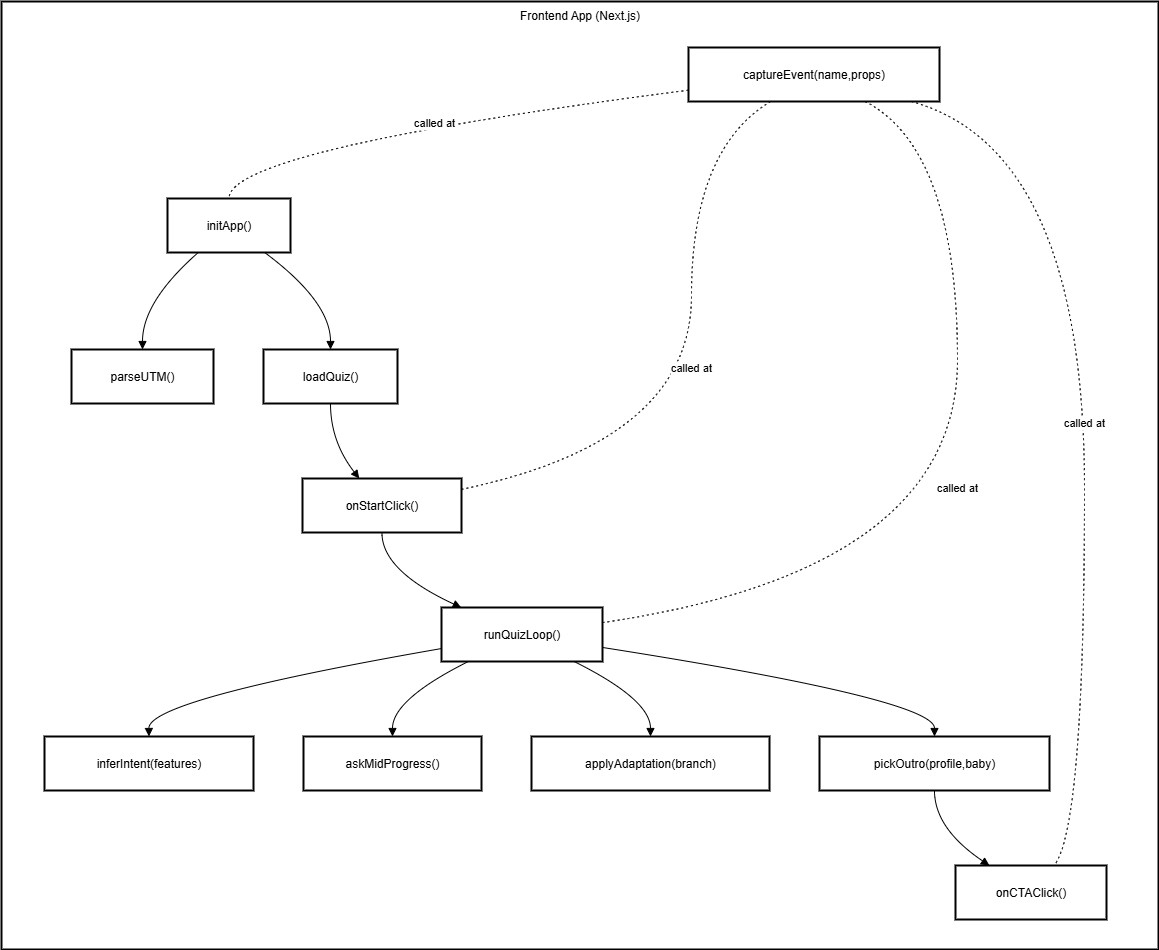

The diagram above was exported from draw.io. Its source (the exported page's mxGraphModel, read from the mxfile embedded in the PNG):
<mxGraphModel dx="1034" dy="666" grid="1" gridSize="10" guides="1" tooltips="1" connect="1" arrows="1" fold="1" page="1" pageScale="1" pageWidth="850" pageHeight="1100" math="0" shadow="0">
  <root>
    <mxCell id="0" />
    <mxCell id="1" parent="0" />
    <mxCell id="jSpnKuT4Es50mjmcNl6--1" value="Frontend App (Next.js)" style="whiteSpace=wrap;strokeWidth=2;verticalAlign=top;" vertex="1" parent="1">
      <mxGeometry x="20" y="20" width="1157" height="948" as="geometry" />
    </mxCell>
    <mxCell id="jSpnKuT4Es50mjmcNl6--2" value="initApp()" style="whiteSpace=wrap;strokeWidth=2;" vertex="1" parent="jSpnKuT4Es50mjmcNl6--1">
      <mxGeometry x="166" y="197" width="123" height="54" as="geometry" />
    </mxCell>
    <mxCell id="jSpnKuT4Es50mjmcNl6--3" value="parseUTM()" style="whiteSpace=wrap;strokeWidth=2;" vertex="1" parent="jSpnKuT4Es50mjmcNl6--1">
      <mxGeometry x="70" y="348" width="142" height="54" as="geometry" />
    </mxCell>
    <mxCell id="jSpnKuT4Es50mjmcNl6--4" value="loadQuiz()" style="whiteSpace=wrap;strokeWidth=2;" vertex="1" parent="jSpnKuT4Es50mjmcNl6--1">
      <mxGeometry x="262" y="348" width="134" height="54" as="geometry" />
    </mxCell>
    <mxCell id="jSpnKuT4Es50mjmcNl6--5" value="onStartClick()" style="whiteSpace=wrap;strokeWidth=2;" vertex="1" parent="jSpnKuT4Es50mjmcNl6--1">
      <mxGeometry x="301" y="477" width="159" height="54" as="geometry" />
    </mxCell>
    <mxCell id="jSpnKuT4Es50mjmcNl6--6" value="runQuizLoop()" style="whiteSpace=wrap;strokeWidth=2;" vertex="1" parent="jSpnKuT4Es50mjmcNl6--1">
      <mxGeometry x="440" y="606" width="161" height="54" as="geometry" />
    </mxCell>
    <mxCell id="jSpnKuT4Es50mjmcNl6--7" value="inferIntent(features)" style="whiteSpace=wrap;strokeWidth=2;" vertex="1" parent="jSpnKuT4Es50mjmcNl6--1">
      <mxGeometry x="43" y="735" width="209" height="54" as="geometry" />
    </mxCell>
    <mxCell id="jSpnKuT4Es50mjmcNl6--8" value="askMidProgress()" style="whiteSpace=wrap;strokeWidth=2;" vertex="1" parent="jSpnKuT4Es50mjmcNl6--1">
      <mxGeometry x="302" y="735" width="178" height="54" as="geometry" />
    </mxCell>
    <mxCell id="jSpnKuT4Es50mjmcNl6--9" value="applyAdaptation(branch)" style="whiteSpace=wrap;strokeWidth=2;" vertex="1" parent="jSpnKuT4Es50mjmcNl6--1">
      <mxGeometry x="530" y="735" width="238" height="54" as="geometry" />
    </mxCell>
    <mxCell id="jSpnKuT4Es50mjmcNl6--10" value="pickOutro(profile,baby)" style="whiteSpace=wrap;strokeWidth=2;" vertex="1" parent="jSpnKuT4Es50mjmcNl6--1">
      <mxGeometry x="818" y="735" width="230" height="54" as="geometry" />
    </mxCell>
    <mxCell id="jSpnKuT4Es50mjmcNl6--11" value="onCTAClick()" style="whiteSpace=wrap;strokeWidth=2;" vertex="1" parent="jSpnKuT4Es50mjmcNl6--1">
      <mxGeometry x="954" y="864" width="151" height="54" as="geometry" />
    </mxCell>
    <mxCell id="jSpnKuT4Es50mjmcNl6--12" value="captureEvent(name,props)" style="whiteSpace=wrap;strokeWidth=2;" vertex="1" parent="jSpnKuT4Es50mjmcNl6--1">
      <mxGeometry x="687" y="46" width="251" height="54" as="geometry" />
    </mxCell>
    <mxCell id="jSpnKuT4Es50mjmcNl6--13" value="" style="curved=1;startArrow=none;endArrow=block;exitX=0.25;exitY=1;entryX=0.5;entryY=0.01;rounded=0;" edge="1" parent="jSpnKuT4Es50mjmcNl6--1" source="jSpnKuT4Es50mjmcNl6--2" target="jSpnKuT4Es50mjmcNl6--3">
      <mxGeometry relative="1" as="geometry">
        <Array as="points">
          <mxPoint x="141" y="300" />
        </Array>
      </mxGeometry>
    </mxCell>
    <mxCell id="jSpnKuT4Es50mjmcNl6--14" value="" style="curved=1;startArrow=none;endArrow=block;exitX=0.79;exitY=1;entryX=0.5;entryY=0.01;rounded=0;" edge="1" parent="jSpnKuT4Es50mjmcNl6--1" source="jSpnKuT4Es50mjmcNl6--2" target="jSpnKuT4Es50mjmcNl6--4">
      <mxGeometry relative="1" as="geometry">
        <Array as="points">
          <mxPoint x="329" y="300" />
        </Array>
      </mxGeometry>
    </mxCell>
    <mxCell id="jSpnKuT4Es50mjmcNl6--15" value="" style="curved=1;startArrow=none;endArrow=block;exitX=0.5;exitY=1.01;entryX=0.36;entryY=0.01;rounded=0;" edge="1" parent="jSpnKuT4Es50mjmcNl6--1" source="jSpnKuT4Es50mjmcNl6--4" target="jSpnKuT4Es50mjmcNl6--5">
      <mxGeometry relative="1" as="geometry">
        <Array as="points">
          <mxPoint x="329" y="440" />
        </Array>
      </mxGeometry>
    </mxCell>
    <mxCell id="jSpnKuT4Es50mjmcNl6--16" value="" style="curved=1;startArrow=none;endArrow=block;exitX=0.5;exitY=1.01;entryX=0.13;entryY=0.01;rounded=0;" edge="1" parent="jSpnKuT4Es50mjmcNl6--1" source="jSpnKuT4Es50mjmcNl6--5" target="jSpnKuT4Es50mjmcNl6--6">
      <mxGeometry relative="1" as="geometry">
        <Array as="points">
          <mxPoint x="380" y="569" />
        </Array>
      </mxGeometry>
    </mxCell>
    <mxCell id="jSpnKuT4Es50mjmcNl6--17" value="" style="curved=1;startArrow=none;endArrow=block;exitX=0;exitY=0.76;entryX=0.5;entryY=0.01;rounded=0;" edge="1" parent="jSpnKuT4Es50mjmcNl6--1" source="jSpnKuT4Es50mjmcNl6--6" target="jSpnKuT4Es50mjmcNl6--7">
      <mxGeometry relative="1" as="geometry">
        <Array as="points">
          <mxPoint x="147" y="698" />
        </Array>
      </mxGeometry>
    </mxCell>
    <mxCell id="jSpnKuT4Es50mjmcNl6--18" value="" style="curved=1;startArrow=none;endArrow=block;exitX=0.16;exitY=1.01;entryX=0.5;entryY=0.01;rounded=0;" edge="1" parent="jSpnKuT4Es50mjmcNl6--1" source="jSpnKuT4Es50mjmcNl6--6" target="jSpnKuT4Es50mjmcNl6--8">
      <mxGeometry relative="1" as="geometry">
        <Array as="points">
          <mxPoint x="391" y="698" />
        </Array>
      </mxGeometry>
    </mxCell>
    <mxCell id="jSpnKuT4Es50mjmcNl6--19" value="" style="curved=1;startArrow=none;endArrow=block;exitX=0.83;exitY=1.01;entryX=0.5;entryY=0.01;rounded=0;" edge="1" parent="jSpnKuT4Es50mjmcNl6--1" source="jSpnKuT4Es50mjmcNl6--6" target="jSpnKuT4Es50mjmcNl6--9">
      <mxGeometry relative="1" as="geometry">
        <Array as="points">
          <mxPoint x="649" y="698" />
        </Array>
      </mxGeometry>
    </mxCell>
    <mxCell id="jSpnKuT4Es50mjmcNl6--20" value="" style="curved=1;startArrow=none;endArrow=block;exitX=1;exitY=0.74;entryX=0.5;entryY=0.01;rounded=0;" edge="1" parent="jSpnKuT4Es50mjmcNl6--1" source="jSpnKuT4Es50mjmcNl6--6" target="jSpnKuT4Es50mjmcNl6--10">
      <mxGeometry relative="1" as="geometry">
        <Array as="points">
          <mxPoint x="933" y="698" />
        </Array>
      </mxGeometry>
    </mxCell>
    <mxCell id="jSpnKuT4Es50mjmcNl6--21" value="" style="curved=1;startArrow=none;endArrow=block;exitX=0.5;exitY=1.01;entryX=0.23;entryY=0.01;rounded=0;" edge="1" parent="jSpnKuT4Es50mjmcNl6--1" source="jSpnKuT4Es50mjmcNl6--10" target="jSpnKuT4Es50mjmcNl6--11">
      <mxGeometry relative="1" as="geometry">
        <Array as="points">
          <mxPoint x="933" y="827" />
        </Array>
      </mxGeometry>
    </mxCell>
    <mxCell id="jSpnKuT4Es50mjmcNl6--22" value="called at" style="curved=1;dashed=1;dashPattern=2 3;startArrow=none;endArrow=none;exitX=0;exitY=0.79;entryX=0.5;entryY=0;rounded=0;" edge="1" parent="jSpnKuT4Es50mjmcNl6--1" source="jSpnKuT4Es50mjmcNl6--12" target="jSpnKuT4Es50mjmcNl6--2">
      <mxGeometry relative="1" as="geometry">
        <Array as="points">
          <mxPoint x="227" y="148" />
        </Array>
      </mxGeometry>
    </mxCell>
    <mxCell id="jSpnKuT4Es50mjmcNl6--23" value="called at" style="curved=1;dashed=1;dashPattern=2 3;startArrow=none;endArrow=none;exitX=0.33;exitY=0.99;entryX=1;entryY=0.2;rounded=0;" edge="1" parent="jSpnKuT4Es50mjmcNl6--1" source="jSpnKuT4Es50mjmcNl6--12" target="jSpnKuT4Es50mjmcNl6--5">
      <mxGeometry relative="1" as="geometry">
        <Array as="points">
          <mxPoint x="690" y="148" />
          <mxPoint x="690" y="440" />
        </Array>
      </mxGeometry>
    </mxCell>
    <mxCell id="jSpnKuT4Es50mjmcNl6--24" value="called at" style="curved=1;dashed=1;dashPattern=2 3;startArrow=none;endArrow=none;exitX=0.7;exitY=0.99;entryX=1;entryY=0.28;rounded=0;" edge="1" parent="jSpnKuT4Es50mjmcNl6--1" source="jSpnKuT4Es50mjmcNl6--12" target="jSpnKuT4Es50mjmcNl6--6">
      <mxGeometry relative="1" as="geometry">
        <Array as="points">
          <mxPoint x="956" y="148" />
          <mxPoint x="956" y="569" />
        </Array>
      </mxGeometry>
    </mxCell>
    <mxCell id="jSpnKuT4Es50mjmcNl6--25" value="called at" style="curved=1;dashed=1;dashPattern=2 3;startArrow=none;endArrow=none;exitX=0.88;exitY=0.99;entryX=0.65;entryY=0.01;rounded=0;" edge="1" parent="jSpnKuT4Es50mjmcNl6--1" source="jSpnKuT4Es50mjmcNl6--12" target="jSpnKuT4Es50mjmcNl6--11">
      <mxGeometry relative="1" as="geometry">
        <Array as="points">
          <mxPoint x="1083" y="148" />
          <mxPoint x="1083" y="827" />
        </Array>
      </mxGeometry>
    </mxCell>
  </root>
</mxGraphModel>